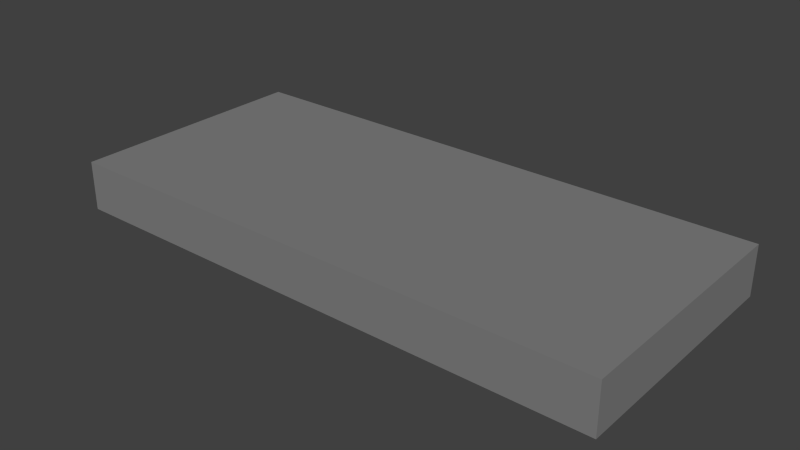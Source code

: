 # Source: Plate4.blend  (saved by Blender 2.69.0; exported with 4.5.12 LTS)
import bpy
from mathutils import Matrix  # noqa: F401  (used for matrix-valued properties, if any)

bpy.ops.wm.read_factory_settings(use_empty=True)
scene = bpy.context.scene
scene.name = 'Scene'

# ---- collections
col_collection_1 = bpy.data.collections.new('Collection 1'); scene.collection.children.link(col_collection_1)

# ---- materials (node trees are filled in below, after node groups)
mat_material_027 = bpy.data.materials.new('Material.027')
mat_material_027.alpha_threshold = 0.0
mat_material_027.use_transparent_shadow = False
mat_material_027.diffuse_color = (0.2203, 0.2203, 0.2203, 1.0)
mat_material_027.specular_color = (0.2396, 0.2396, 0.2396)
mat_material_027.roughness = 0.5
mat_material_027.line_color = (0.0, 0.0, 0.0, 1.0)

# ---- material node trees

# ---- world
world_world = bpy.data.worlds.new('World'); scene.world = world_world
world_world.color = (0.05088, 0.05088, 0.05088)
world_world.use_sun_shadow = False
world_world.sun_shadow_jitter_overblur = 0.0
world_world.cycles.sampling_method = 'MANUAL'
world_world.cycles.sample_map_resolution = 256

# ---- meshes
me_cube_036 = bpy.data.meshes.new('Cube.036')
me_cube_036.from_pydata([(-1.0, -1.0, -0.81), (-1.0, 1.0, -0.81), (1.0, 1.0, -0.81), (1.0, -1.0, -0.81), (-1.0, -1.0, 1.0), (-1.0, 1.0, 1.0), (1.0, 1.0, 1.0), (1.0, -1.0, 1.0)], [], [(4, 5, 1, 0), (5, 6, 2, 1), (6, 7, 3, 2), (7, 4, 0, 3), (0, 1, 2, 3), (7, 6, 5, 4)])
me_cube_036.materials.append(mat_material_027)
me_cube_036.use_remesh_preserve_volume = False
me_cube_036.use_remesh_preserve_attributes = False
me_cube_036.use_mirror_vertex_groups = False
me_cube_036.update()

# ---- objects
ob_cube_029 = bpy.data.objects.new('Cube.029', me_cube_036)

# ---- transforms, parenting, visibility, modifiers, constraints
ob_cube_029.location = (0.0, 0.0, 0.0)
ob_cube_029.rotation_euler = (-4.768e-07, -1.518e-06, -1.571)
ob_cube_029.scale = (0.1, 0.2241, 0.0221)
ob_cube_029.lineart.crease_threshold = 0.0

# ---- collection membership
col_collection_1.objects.link(ob_cube_029)

# ---- scene / render settings (as saved in the file)
scene.frame_start = 1; scene.frame_end = 250; scene.frame_set(1)
scene.render.engine = 'BLENDER_EEVEE_NEXT'
scene.render.image_settings.compression = 90
scene.render.resolution_percentage = 50
scene.render.dither_intensity = 0.0
scene.cycles.use_denoising = False
scene.cycles.samples = 10
scene.cycles.sampling_pattern = 'TABULATED_SOBOL'
scene.cycles.light_sampling_threshold = 0.0
scene.cycles.use_adaptive_sampling = False
scene.cycles.use_light_tree = False
scene.cycles.blur_glossy = 0.0
scene.cycles.volume_bounces = 1
scene.cycles.pixel_filter_type = 'GAUSSIAN'
scene.cycles.sample_clamp_indirect = 0.0
scene.view_settings.view_transform = 'Standard'
bpy.context.view_layer.update()

# ---- added for rendering (the .blend has no active camera and no usable light): camera, sun
cam_auto = bpy.data.cameras.new('AutoCamera')
cam_auto.lens = 50.0
cam_auto.sensor_width = 36.0
cam_auto.clip_end = 1000.0
ob_auto_camera = bpy.data.objects.new('AutoCamera', cam_auto)
scene.collection.objects.link(ob_auto_camera)
ob_auto_camera.location = (0.455676, -0.546811, 0.36664)
ob_auto_camera.rotation_euler = (1.09748, -7.21219e-08, 0.694738)
scene.camera = ob_auto_camera
light_auto_sun = bpy.data.lights.new('AutoSun', 'SUN')
light_auto_sun.energy = 3.0
light_auto_sun.angle = 0.0523599
ob_auto_sun = bpy.data.objects.new('AutoSun', light_auto_sun)
scene.collection.objects.link(ob_auto_sun)
ob_auto_sun.rotation_euler = (0.872665, 0.174533, 0.523599)
bpy.context.view_layer.update()
